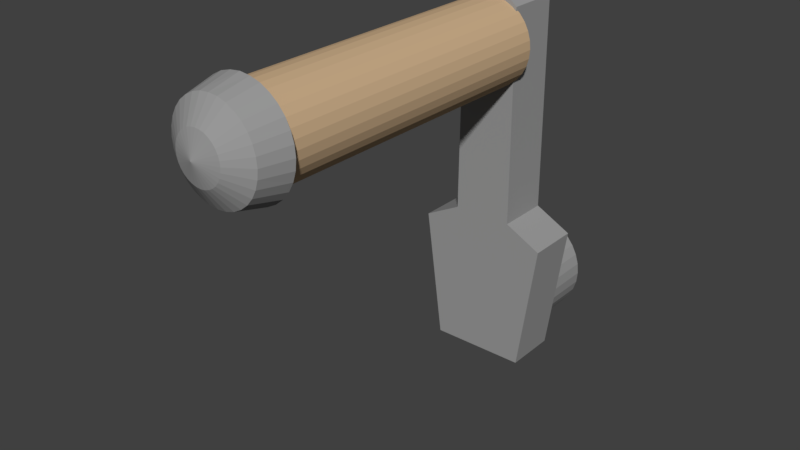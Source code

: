 # Source: Rod_Handle.blend  (saved by Blender 2.79.0; exported with 4.5.12 LTS)
import bpy
from mathutils import Matrix  # noqa: F401  (used for matrix-valued properties, if any)

bpy.ops.wm.read_factory_settings(use_empty=True)
scene = bpy.context.scene
scene.name = 'Scene'

# ---- collections
col_collection_1 = bpy.data.collections.new('Collection 1'); scene.collection.children.link(col_collection_1)

# ---- materials (node trees are filled in below, after node groups)
mat_material_004 = bpy.data.materials.new('Material.004')
mat_material_004.alpha_threshold = 0.0
mat_material_004.use_transparent_shadow = False
mat_material_004.diffuse_color = (0.5984, 0.4199, 0.2509, 1.0)
mat_material_004.roughness = 0.5
mat_material_005 = bpy.data.materials.new('Material.005')
mat_material_005.alpha_threshold = 0.0
mat_material_005.use_transparent_shadow = False
mat_material_005.diffuse_color = (0.3236, 0.3236, 0.3236, 1.0)
mat_material_005.roughness = 0.5

# ---- material node trees

# ---- world
world_world = bpy.data.worlds.new('World'); scene.world = world_world
world_world.color = (0.05088, 0.05088, 0.05088)
world_world.use_sun_shadow = False
world_world.sun_shadow_jitter_overblur = 0.0
world_world.cycles.sampling_method = 'MANUAL'

# ---- meshes
me_cylinder_001 = bpy.data.meshes.new('Cylinder.001')
me_cylinder_001.from_pydata([(0.04499, 0.2262, 0.8206), (8.305e-08, 0.2306, 0.8206), (0.08826, 0.2131, 0.8206), (0.1281, 0.1918, 0.8206), (0.1631, 0.1631, 0.8206), (0.1918, 0.1281, 0.8206), (0.2131, 0.08826, 0.8206), (0.2262, 0.04499, 0.8206), (0.2306, 2.376e-07, 0.8206), (0.2262, -0.04499, 0.8206), (0.2131, -0.08826, 0.8206), (0.1918, -0.1281, 0.8206), (0.1631, -0.1631, 0.8206), (0.1281, -0.1918, 0.8206), (0.08826, -0.2131, 0.8206), (0.04499, -0.2262, 0.8206), (1.107e-08, -0.2306, 0.8206), (-0.04499, -0.2262, 0.8206), (-0.08826, -0.2131, 0.8206), (-0.1281, -0.1918, 0.8206), (-0.1631, -0.1631, 0.8206), (-0.1918, -0.1281, 0.8206), (-0.2131, -0.08826, 0.8206), (-0.2262, -0.04499, 0.8206), (-0.2306, 4.44e-07, 0.8206), (-0.2262, 0.04499, 0.8206), (-0.2131, 0.08826, 0.8206), (-0.1918, 0.1281, 0.8206), (-0.1631, 0.1631, 0.8206), (-0.1281, 0.1918, 0.8206), (-0.08826, 0.2131, 0.8206), (-0.04499, 0.2262, 0.8206), (-0.2046, -0.2671, 1.021), (-0.2819, 0.2967, 1.021), (-0.2046, -0.2671, 0.7942), (-0.2819, 0.2967, 0.7942), (0.2046, -0.2671, 1.021), (0.2819, 0.2967, 1.021), (0.2046, -0.2671, 0.7942), (0.2819, 0.2967, 0.7942), (-0.1206, 1.282, 1.021), (-0.1206, 1.282, 0.7942), (0.1206, 1.282, 0.7942), (0.1206, 1.282, 1.021), (0.1266, 0.3774, 0.7942), (0.1266, 0.3774, 1.021), (-0.1266, 0.3774, 1.021), (-0.1266, 0.3774, 0.7942), (-0.07981, 1.318, 1.021), (-0.07981, 1.318, 0.7942), (0.07981, 1.318, 0.7942), (0.07981, 1.318, 1.021), (-0.02239, 1.333, 1.021), (-0.02239, 1.333, 0.7942), (0.02239, 1.333, 0.7942), (0.02239, 1.333, 1.021), (5.09e-07, 1.348, 2.294), (0.04302, 1.343, 2.294), (5.119e-07, 1.312, 1.01), (5.119e-07, 1.312, 2.294), (0.03598, 1.308, 1.01), (0.03598, 1.308, 2.294), (0.07058, 1.297, 1.01), (0.07058, 1.297, 2.294), (0.1025, 1.28, 1.01), (0.1025, 1.28, 2.294), (0.1304, 1.258, 1.01), (0.1304, 1.258, 2.294), (0.1534, 1.23, 1.01), (0.1534, 1.23, 2.294), (0.1704, 1.198, 1.01), (0.1704, 1.198, 2.294), (0.1809, 1.163, 1.01), (0.1809, 1.163, 2.294), (0.1844, 1.127, 1.01), (0.1844, 1.127, 2.294), (0.1809, 1.091, 1.01), (0.1809, 1.091, 2.294), (0.1704, 1.057, 1.01), (0.1704, 1.057, 2.294), (0.1534, 1.025, 1.01), (0.1534, 1.025, 2.294), (0.1304, 0.9967, 1.01), (0.1304, 0.9967, 2.294), (0.1025, 0.9737, 1.01), (0.1025, 0.9737, 2.294), (0.07058, 0.9567, 1.01), (0.07058, 0.9567, 2.294), (0.03598, 0.9462, 1.01), (0.03598, 0.9462, 2.294), (4.518e-07, 0.9426, 1.01), (4.518e-07, 0.9426, 2.294), (-0.03598, 0.9462, 1.01), (-0.03598, 0.9462, 2.294), (-0.07058, 0.9567, 1.01), (-0.07058, 0.9567, 2.294), (-0.1025, 0.9737, 1.01), (-0.1025, 0.9737, 2.294), (-0.1304, 0.9967, 1.01), (-0.1304, 0.9967, 2.294), (-0.1534, 1.025, 1.01), (-0.1534, 1.025, 2.294), (-0.1704, 1.057, 1.01), (-0.1704, 1.057, 2.294), (-0.1809, 1.091, 1.01), (-0.1809, 1.091, 2.294), (-0.1844, 1.127, 1.01), (-0.1844, 1.127, 2.294), (-0.1809, 1.163, 1.01), (-0.1809, 1.163, 2.294), (-0.1704, 1.198, 1.01), (-0.1704, 1.198, 2.294), (-0.1534, 1.23, 1.01), (-0.1534, 1.23, 2.294), (-0.1304, 1.258, 1.01), (-0.1304, 1.258, 2.294), (-0.1025, 1.28, 1.01), (-0.1025, 1.28, 2.294), (-0.07058, 1.297, 1.01), (-0.07058, 1.297, 2.294), (-0.03598, 1.308, 1.01), (-0.03598, 1.308, 2.294), (0.08438, 1.331, 2.294), (0.1225, 1.31, 2.294), (0.1559, 1.283, 2.294), (0.1833, 1.25, 2.294), (0.2037, 1.211, 2.294), (0.2163, 1.17, 2.294), (0.2205, 1.127, 2.294), (0.2163, 1.084, 2.294), (0.2037, 1.043, 2.294), (0.1833, 1.005, 2.294), (0.1559, 0.9712, 2.294), (0.1225, 0.9437, 2.294), (0.08438, 0.9234, 2.294), (0.04302, 0.9108, 2.294), (4.372e-07, 0.9066, 2.294), (-0.04302, 0.9108, 2.294), (-0.08438, 0.9234, 2.294), (-0.1225, 0.9437, 2.294), (-0.1559, 0.9712, 2.294), (-0.1833, 1.005, 2.294), (-0.2037, 1.043, 2.294), (-0.2163, 1.084, 2.294), (-0.2205, 1.127, 2.294), (-0.2163, 1.17, 2.294), (-0.2037, 1.211, 2.294), (-0.1833, 1.25, 2.294), (-0.1559, 1.283, 2.294), (-0.1225, 1.31, 2.294), (-0.08438, 1.331, 2.294), (-0.04302, 1.343, 2.294), (5.107e-07, 1.317, 2.421), (-0.0371, 1.314, 2.421), (-0.07277, 1.303, 2.421), (-0.1056, 1.285, 2.421), (-0.1345, 1.262, 2.421), (-0.1581, 1.233, 2.421), (-0.1757, 1.2, 2.421), (-0.1865, 1.164, 2.421), (-0.1902, 1.127, 2.421), (-0.1865, 1.09, 2.421), (-0.1757, 1.054, 2.421), (-0.1581, 1.021, 2.421), (-0.1345, 0.9926, 2.421), (-0.1056, 0.969, 2.421), (-0.07277, 0.9514, 2.421), (-0.0371, 0.9406, 2.421), (4.488e-07, 0.9369, 2.421), (0.0371, 0.9406, 2.421), (0.07277, 0.9514, 2.421), (0.1056, 0.969, 2.421), (0.1345, 0.9926, 2.421), (0.1581, 1.021, 2.421), (0.1757, 1.054, 2.421), (0.1865, 1.09, 2.421), (0.1902, 1.127, 2.421), (0.1865, 1.164, 2.421), (0.1757, 1.2, 2.421), (0.1581, 1.233, 2.421), (0.1345, 1.262, 2.421), (0.1056, 1.285, 2.421), (0.07277, 1.303, 2.421), (0.0371, 1.314, 2.421), (5.192e-07, 1.226, 2.482), (-0.01932, 1.224, 2.482), (-0.0379, 1.219, 2.482), (-0.05502, 1.209, 2.482), (-0.07003, 1.197, 2.482), (-0.08235, 1.182, 2.482), (-0.0915, 1.165, 2.482), (-0.09713, 1.146, 2.482), (-0.09904, 1.127, 2.482), (-0.09713, 1.108, 2.482), (-0.0915, 1.089, 2.482), (-0.08235, 1.072, 2.482), (-0.07003, 1.057, 2.482), (-0.05502, 1.045, 2.482), (-0.0379, 1.036, 2.482), (-0.01932, 1.03, 2.482), (4.869e-07, 1.028, 2.482), (0.01932, 1.03, 2.482), (0.0379, 1.036, 2.482), (0.05502, 1.045, 2.482), (0.07003, 1.057, 2.482), (0.08235, 1.072, 2.482), (0.0915, 1.089, 2.482), (0.09714, 1.108, 2.482), (0.09904, 1.127, 2.482), (0.09714, 1.146, 2.482), (0.0915, 1.165, 2.482), (0.08235, 1.182, 2.482), (0.07003, 1.197, 2.482), (0.05502, 1.209, 2.482), (0.0379, 1.219, 2.482), (0.01932, 1.224, 2.482), (5.249e-07, 1.127, 2.51), (0.04499, 0.2262, 0.5938), (8.305e-08, 0.2306, 0.5938), (0.08826, 0.2131, 0.5938), (0.1281, 0.1918, 0.5938), (0.1631, 0.1631, 0.5938), (0.1918, 0.1281, 0.5938), (0.2131, 0.08826, 0.5938), (0.2262, 0.04499, 0.5938), (0.2306, 2.277e-07, 0.5938), (0.2262, -0.04499, 0.5938), (0.2131, -0.08826, 0.5938), (0.1918, -0.1281, 0.5938), (0.1631, -0.1631, 0.5938), (0.1281, -0.1918, 0.5938), (0.08826, -0.2131, 0.5938), (0.04499, -0.2262, 0.5938), (1.107e-08, -0.2306, 0.5938), (-0.04499, -0.2262, 0.5938), (-0.08826, -0.2131, 0.5938), (-0.1281, -0.1918, 0.5938), (-0.1631, -0.1631, 0.5938), (-0.1918, -0.1281, 0.5938), (-0.2131, -0.08826, 0.5938), (-0.2262, -0.04499, 0.5938), (-0.2306, 4.34e-07, 0.5938), (-0.2262, 0.04499, 0.5938), (-0.2131, 0.08826, 0.5938), (-0.1918, 0.1281, 0.5938), (-0.1631, 0.1631, 0.5938), (-0.1281, 0.1918, 0.5938), (-0.08826, 0.2131, 0.5938), (-0.04499, 0.2262, 0.5938)], [], [(0, 2, 3, 4, 5, 6, 7, 8, 9, 10, 11, 12, 13, 14, 15, 16, 17, 18, 19, 20, 21, 22, 23, 24, 25, 26, 27, 28, 29, 30, 31, 1), (32, 33, 35, 34), (34, 35, 39, 38), (38, 39, 37, 36), (36, 37, 33, 32), (34, 38, 36, 32), (45, 44, 42, 43), (41, 40, 48, 49), (47, 46, 40, 41), (46, 45, 43, 40), (44, 47, 41, 42), (39, 35, 47, 44), (33, 37, 45, 46), (35, 33, 46, 47), (37, 39, 44, 45), (51, 50, 54, 55), (40, 43, 51, 48), (42, 41, 49, 50), (43, 42, 50, 51), (54, 53, 52, 55), (49, 48, 52, 53), (48, 51, 55, 52), (50, 49, 53, 54), (134, 133, 171, 170), (95, 93, 137, 138), (58, 59, 61, 60), (142, 141, 163, 162), (111, 109, 145, 146), (60, 61, 63, 62), (145, 144, 160, 159), (73, 71, 126, 127), (62, 63, 65, 64), (137, 136, 168, 167), (89, 87, 134, 135), (64, 65, 67, 66), (129, 128, 176, 175), (105, 103, 142, 143), (66, 67, 69, 68), (57, 56, 152, 183), (121, 119, 150, 151), (68, 69, 71, 70), (148, 147, 157, 156), (67, 65, 123, 124), (70, 71, 73, 72), (140, 139, 165, 164), (83, 81, 131, 132), (72, 73, 75, 74), (132, 131, 173, 172), (99, 97, 139, 140), (74, 75, 77, 76), (124, 123, 181, 180), (115, 113, 147, 148), (76, 77, 79, 78), (143, 142, 162, 161), (77, 75, 128, 129), (78, 79, 81, 80), (135, 134, 170, 169), (93, 91, 136, 137), (80, 81, 83, 82), (127, 126, 178, 177), (109, 107, 144, 145), (82, 83, 85, 84), (151, 150, 154, 153), (61, 59, 56, 57), (84, 85, 87, 86), (146, 145, 159, 158), (71, 69, 125, 126), (86, 87, 89, 88), (56, 151, 153, 152), (87, 85, 133, 134), (88, 89, 91, 90), (138, 137, 167, 166), (103, 101, 141, 142), (90, 91, 93, 92), (130, 129, 175, 174), (119, 117, 149, 150), (92, 93, 95, 94), (122, 57, 183, 182), (65, 63, 122, 123), (94, 95, 97, 96), (149, 148, 156, 155), (81, 79, 130, 131), (96, 97, 99, 98), (141, 140, 164, 163), (97, 95, 138, 139), (98, 99, 101, 100), (133, 132, 172, 171), (113, 111, 146, 147), (100, 101, 103, 102), (125, 124, 180, 179), (75, 73, 127, 128), (102, 103, 105, 104), (144, 143, 161, 160), (91, 89, 135, 136), (104, 105, 107, 106), (136, 135, 169, 168), (107, 105, 143, 144), (106, 107, 109, 108), (128, 127, 177, 176), (69, 67, 124, 125), (108, 109, 111, 110), (147, 146, 158, 157), (85, 83, 132, 133), (110, 111, 113, 112), (139, 138, 166, 165), (101, 99, 140, 141), (112, 113, 115, 114), (131, 130, 174, 173), (117, 115, 148, 149), (114, 115, 117, 116), (164, 165, 197, 196), (59, 121, 151, 56), (116, 117, 119, 118), (63, 61, 57, 122), (123, 122, 182, 181), (118, 119, 121, 120), (126, 125, 179, 178), (79, 77, 129, 130), (120, 121, 59, 58), (58, 60, 62, 64, 66, 68, 70, 72, 74, 76, 78, 80, 82, 84, 86, 88, 90, 92, 94, 96, 98, 100, 102, 104, 106, 108, 110, 112, 114, 116, 118, 120), (150, 149, 155, 154), (199, 200, 216), (178, 179, 211, 210), (165, 166, 198, 197), (152, 153, 185, 184), (179, 180, 212, 211), (166, 167, 199, 198), (153, 154, 186, 185), (180, 181, 213, 212), (167, 168, 200, 199), (154, 155, 187, 186), (181, 182, 214, 213), (168, 169, 201, 200), (155, 156, 188, 187), (182, 183, 215, 214), (169, 170, 202, 201), (156, 157, 189, 188), (183, 152, 184, 215), (170, 171, 203, 202), (157, 158, 190, 189), (171, 172, 204, 203), (158, 159, 191, 190), (172, 173, 205, 204), (159, 160, 192, 191), (173, 174, 206, 205), (160, 161, 193, 192), (174, 175, 207, 206), (161, 162, 194, 193), (175, 176, 208, 207), (162, 163, 195, 194), (176, 177, 209, 208), (163, 164, 196, 195), (177, 178, 210, 209), (186, 187, 216), (213, 214, 216), (200, 201, 216), (187, 188, 216), (214, 215, 216), (201, 202, 216), (188, 189, 216), (215, 184, 216), (202, 203, 216), (189, 190, 216), (203, 204, 216), (190, 191, 216), (204, 205, 216), (191, 192, 216), (205, 206, 216), (192, 193, 216), (206, 207, 216), (193, 194, 216), (207, 208, 216), (194, 195, 216), (208, 209, 216), (195, 196, 216), (209, 210, 216), (196, 197, 216), (210, 211, 216), (197, 198, 216), (184, 185, 216), (211, 212, 216), (198, 199, 216), (185, 186, 216), (212, 213, 216), (217, 219, 220, 221, 222, 223, 224, 225, 226, 227, 228, 229, 230, 231, 232, 233, 234, 235, 236, 237, 238, 239, 240, 241, 242, 243, 244, 245, 246, 247, 248, 218), (12, 229, 228, 11), (26, 243, 242, 25), (13, 230, 229, 12), (27, 244, 243, 26), (14, 231, 230, 13), (0, 217, 218, 1), (28, 245, 244, 27), (15, 232, 231, 14), (2, 219, 217, 0), (29, 246, 245, 28), (16, 233, 232, 15), (3, 220, 219, 2), (30, 247, 246, 29), (17, 234, 233, 16), (4, 221, 220, 3), (31, 248, 247, 30), (18, 235, 234, 17), (5, 222, 221, 4), (1, 218, 248, 31), (19, 236, 235, 18), (6, 223, 222, 5), (20, 237, 236, 19), (7, 224, 223, 6), (21, 238, 237, 20), (8, 225, 224, 7), (22, 239, 238, 21), (9, 226, 225, 8), (23, 240, 239, 22), (10, 227, 226, 9), (24, 241, 240, 23), (11, 228, 227, 10), (25, 242, 241, 24)])
me_cylinder_001.polygons.foreach_set('material_index', [1, 1, 1, 1, 1, 1, 1, 1, 1, 1, 1, 1, 1, 1, 1, 1, 1, 1, 1, 1, 1, 1, 1, 1, 1, 0, 1, 1, 0, 1, 1, 0, 1, 1, 0, 1, 1, 0, 1, 1, 0, 1, 1, 0, 1, 1, 0, 1, 1, 0, 1, 1, 0, 1, 1, 0, 1, 1, 0, 1, 1, 0, 1, 1, 0, 1, 1, 0, 1, 1, 0, 1, 1, 0, 1, 1, 0, 1, 1, 0, 1, 1, 0, 1, 1, 0, 1, 1, 0, 1, 1, 0, 1, 1, 0, 1, 1, 0, 1, 1, 0, 1, 1, 0, 1, 1, 0, 1, 1, 0, 1, 1, 0, 1, 1, 0, 1, 1, 0, 1, 1, 1, 1, 1, 1, 1, 1, 1, 1, 1, 1, 1, 1, 1, 1, 1, 1, 1, 1, 1, 1, 1, 1, 1, 1, 1, 1, 1, 1, 1, 1, 1, 1, 1, 1, 1, 1, 1, 1, 1, 1, 1, 1, 1, 1, 1, 1, 1, 1, 1, 1, 1, 1, 1, 1, 1, 1, 1, 1, 1, 1, 1, 1, 1, 1, 1, 1, 1, 1, 1, 1, 1, 1, 1, 1, 1, 1, 1, 1, 1, 1, 1, 1, 1, 1, 1, 1, 1, 1, 1, 1, 1, 1, 1, 1, 1, 1])
me_cylinder_001.materials.append(mat_material_004)
me_cylinder_001.materials.append(mat_material_005)
me_cylinder_001.use_remesh_preserve_volume = False
me_cylinder_001.use_remesh_preserve_attributes = False
me_cylinder_001.use_mirror_vertex_groups = False
me_cylinder_001.update()

# ---- objects
ob_cylinder = bpy.data.objects.new('Cylinder', me_cylinder_001)

# ---- transforms, parenting, visibility, modifiers, constraints
ob_cylinder.location = (0.0, -0.3706, 2.679)
ob_cylinder.rotation_euler = (1.571, -0.0, 0.0)
ob_cylinder.scale = (0.1957, 0.1957, 0.1957)
ob_cylinder.lineart.crease_threshold = 0.0

# ---- collection membership
col_collection_1.objects.link(ob_cylinder)

# ---- scene / render settings (as saved in the file)
scene.frame_start = 1; scene.frame_end = 250; scene.frame_set(1)
scene.render.engine = 'BLENDER_EEVEE_NEXT'
scene.render.resolution_percentage = 50
scene.render.dither_intensity = 0.0
scene.cycles.use_denoising = False
scene.cycles.samples = 128
scene.cycles.sampling_pattern = 'TABULATED_SOBOL'
scene.cycles.use_adaptive_sampling = False
scene.cycles.use_light_tree = False
scene.cycles.blur_glossy = 0.0
scene.cycles.sample_clamp_indirect = 0.0
scene.view_settings.view_transform = 'Standard'
bpy.context.view_layer.update()

# ---- added for rendering (the .blend has no active camera and no usable light): camera, sun
cam_auto = bpy.data.cameras.new('AutoCamera')
cam_auto.lens = 50.0
cam_auto.sensor_width = 36.0
cam_auto.clip_end = 1000.0
ob_auto_camera = bpy.data.objects.new('AutoCamera', cam_auto)
scene.collection.objects.link(ob_auto_camera)
ob_auto_camera.location = (0.465095, -1.23246, 3.15703)
ob_auto_camera.rotation_euler = (1.09748, -7.21219e-08, 0.694738)
scene.camera = ob_auto_camera
light_auto_sun = bpy.data.lights.new('AutoSun', 'SUN')
light_auto_sun.energy = 3.0
light_auto_sun.angle = 0.0523599
ob_auto_sun = bpy.data.objects.new('AutoSun', light_auto_sun)
scene.collection.objects.link(ob_auto_sun)
ob_auto_sun.rotation_euler = (0.872665, 0.174533, 0.523599)
bpy.context.view_layer.update()
